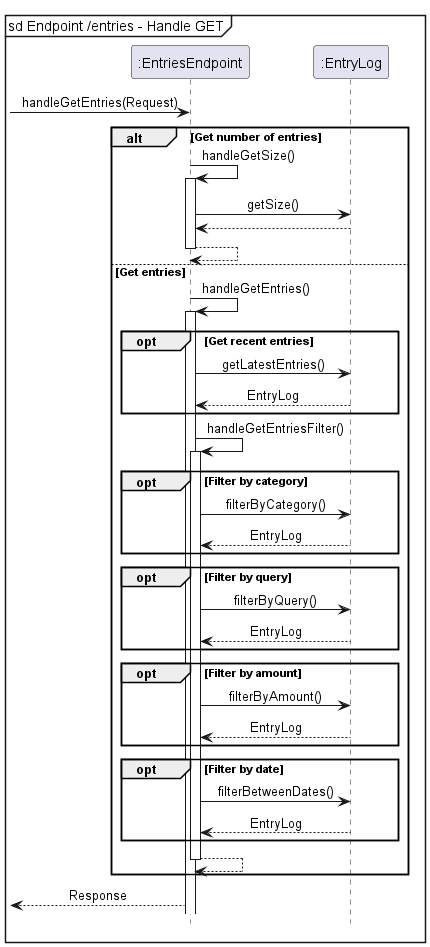

The diagram above was rendered by PlantUML. Its source (embedded in the PNG):
@startuml
!include ../../Style.puml

mainframe sd Endpoint /entries - Handle GET
participant ":EntriesEndpoint" as EntriesEndpoint
participant ":EntryLog" as EntryLog

-> EntriesEndpoint : handleGetEntries(Request)

group alt [Get number of entries]
    EntriesEndpoint -> EntriesEndpoint++ : handleGetSize()
    EntriesEndpoint -> EntryLog : getSize()
    EntriesEndpoint <-- EntryLog :
    return
else Get entries
    EntriesEndpoint -> EntriesEndpoint++ : handleGetEntries()
    group opt [Get recent entries]
        EntriesEndpoint -> EntryLog : getLatestEntries()
        EntriesEndpoint <-- EntryLog : EntryLog
    end

    EntriesEndpoint -> EntriesEndpoint++ : handleGetEntriesFilter()
    group opt [Filter by category]
        EntriesEndpoint -> EntryLog : filterByCategory()
        EntriesEndpoint <-- EntryLog : EntryLog
    end
    group opt [Filter by query]
        EntriesEndpoint -> EntryLog : filterByQuery()
        EntriesEndpoint <-- EntryLog : EntryLog
    end
    group opt [Filter by amount]
        EntriesEndpoint -> EntryLog : filterByAmount()
        EntriesEndpoint <-- EntryLog : EntryLog
    end
    group opt [Filter by date]
            EntriesEndpoint -> EntryLog : filterBetweenDates()
            EntriesEndpoint <-- EntryLog : EntryLog
    end
    return
end

<-- EntriesEndpoint : Response

@enduml